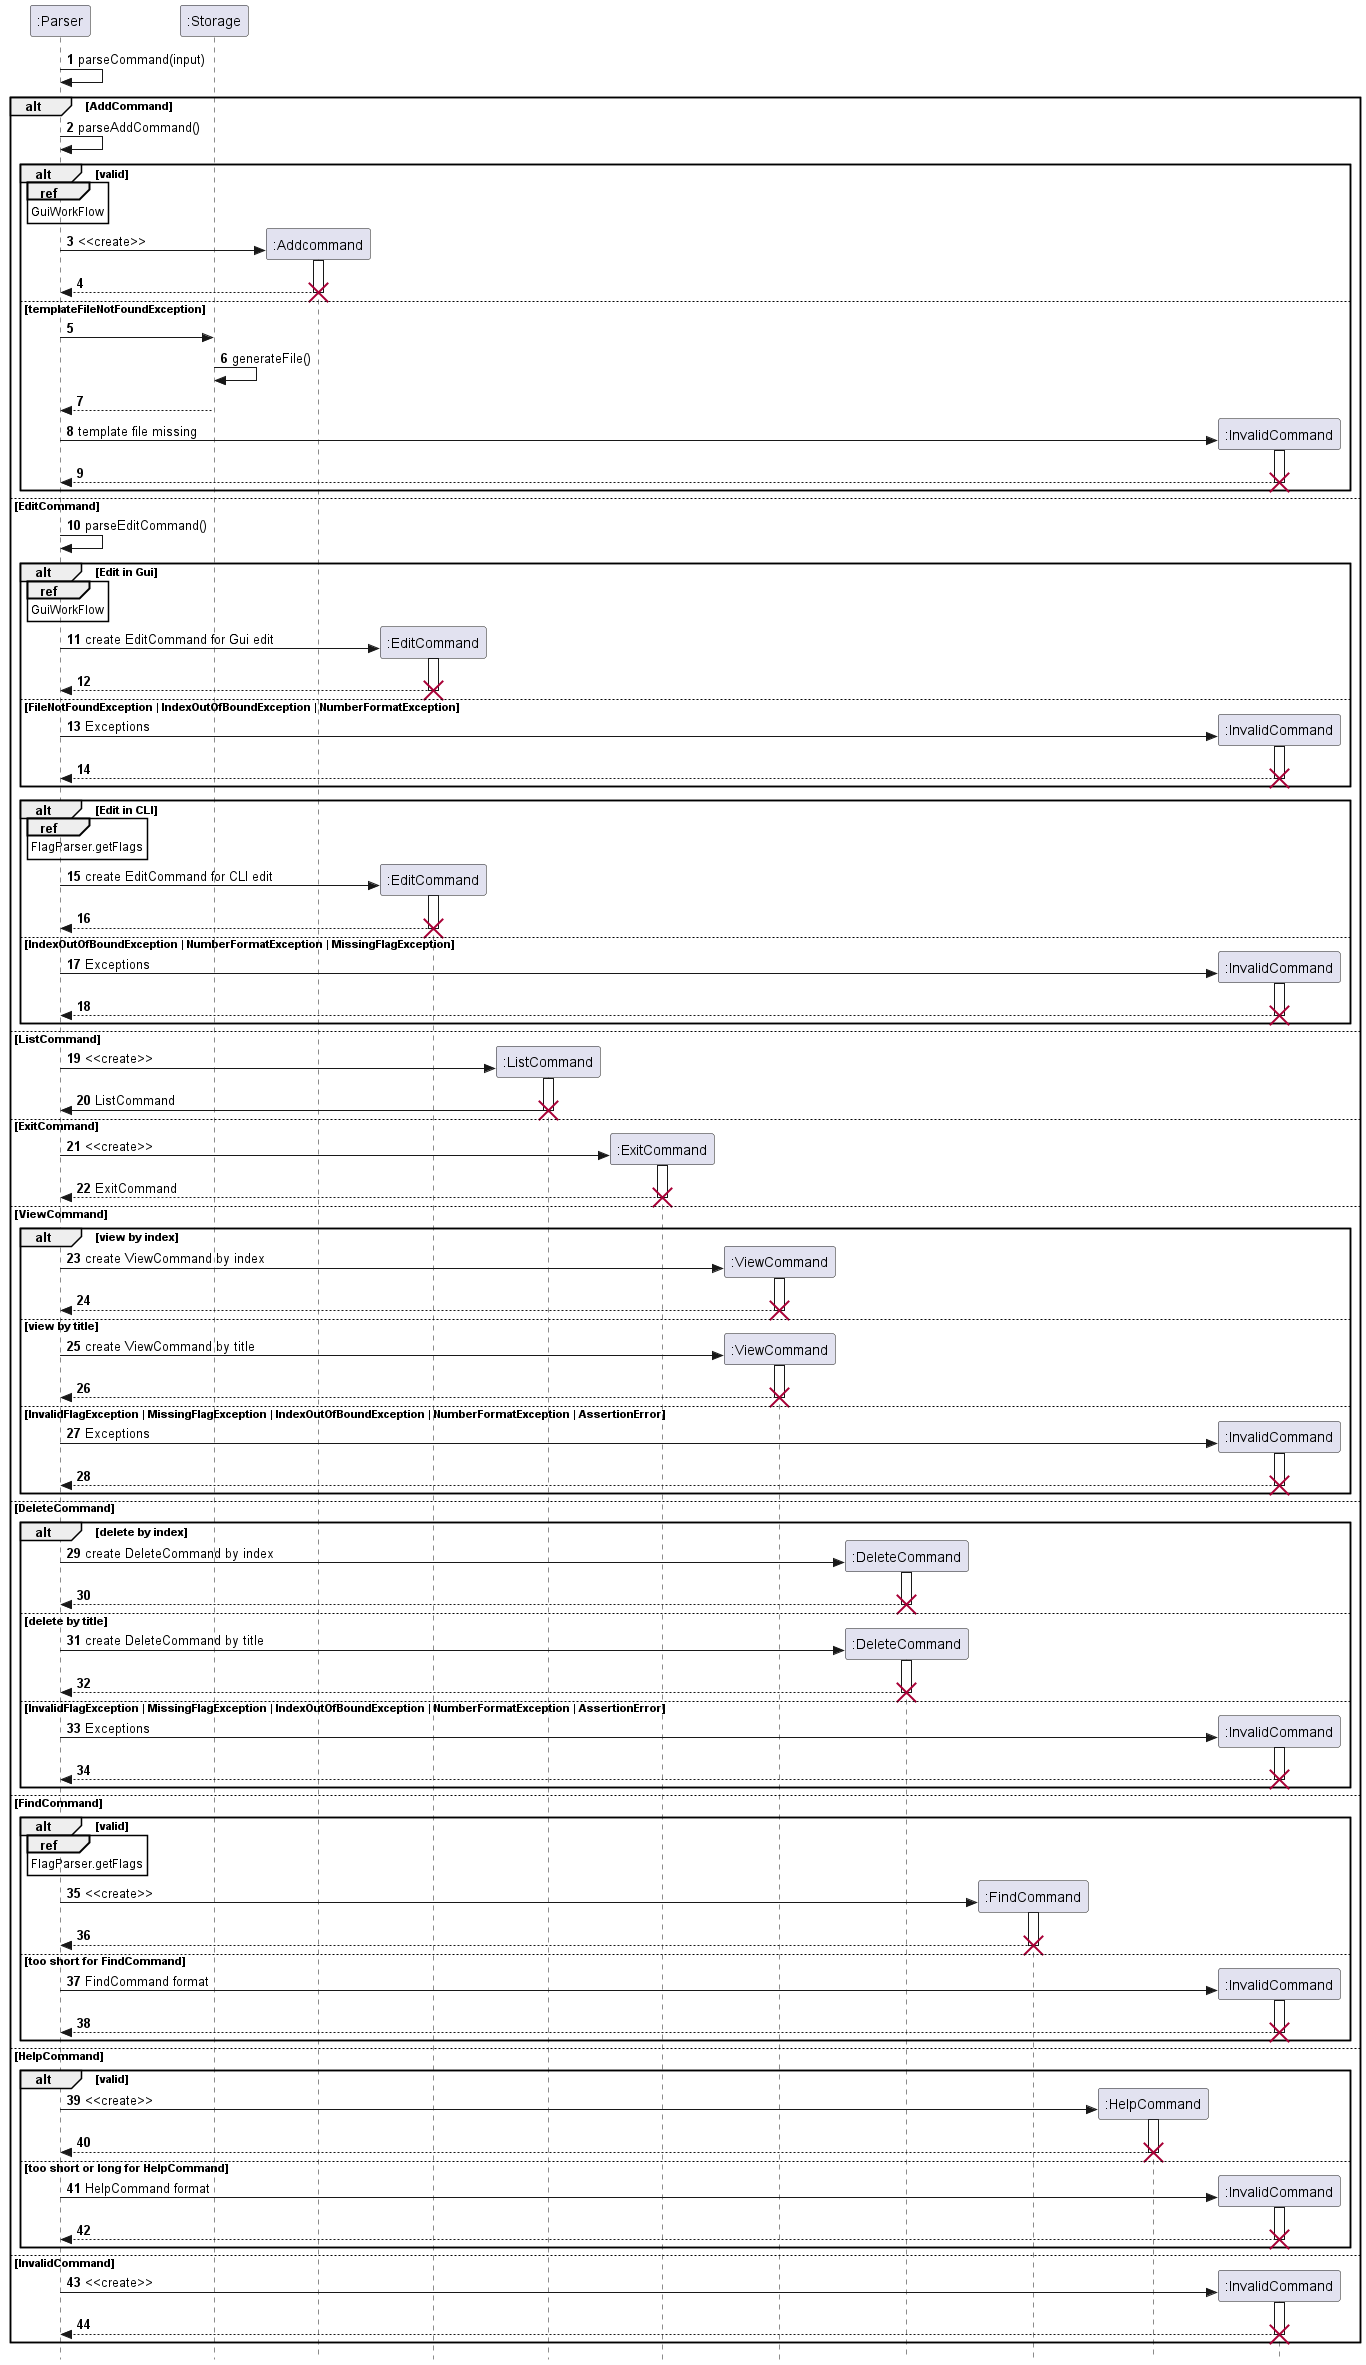

The diagram above was rendered by PlantUML. Its source (embedded in the PNG):
@startuml
skinparam Style strictuml
'skinparam SequenceMessageAlignment center
autonumber

participant ":Parser" as Parser
participant ":Storage" as Storage
participant ":InvalidCommand" as InvalidCommand
participant ":Addcommand" as AddCommand
participant ":EditCommand" as EditCommand
participant ":ListCommand" as List
participant ":ExitCommand" as Exit
participant ":ViewCommand" as ViewCommand
participant ":DeleteCommand" as DeleteCommand
participant ":FindCommand" as FindCommand
participant ":HelpCommand" as HelpCommand



participant ":InvalidCommand" as InvalidCommand

Parser -> Parser: parseCommand(input)

alt AddCommand

    Parser -> Parser: parseAddCommand()
    alt valid
    create AddCommand
    ref over Parser: GuiWorkFlow
    Parser -> AddCommand: <<create>>
    activate AddCommand
    AddCommand --> Parser:
    destroy AddCommand
    deactivate AddCommand
    else  templateFileNotFoundException
    Parser -> Storage:
    Storage -> Storage: generateFile()
    Storage --> Parser
    create InvalidCommand
    Parser -> InvalidCommand: template file missing
    activate InvalidCommand
    InvalidCommand --> Parser
    destroy InvalidCommand
    deactivate InvalidCommand
    end

else EditCommand

    Parser -> Parser: parseEditCommand()
    alt Edit in Gui
        ref over Parser: GuiWorkFlow
        create EditCommand
        Parser -> EditCommand: create EditCommand for Gui edit
        activate EditCommand
        EditCommand --> Parser:
         destroy EditCommand

        deactivate EditCommand
    else FileNotFoundException | IndexOutOfBoundException | NumberFormatException
        create InvalidCommand
        Parser -> InvalidCommand: Exceptions
        activate InvalidCommand
        InvalidCommand --> Parser:
        destroy InvalidCommand
        deactivate InvalidCommand
    end

    alt Edit in CLI
        ref over Parser: FlagParser.getFlags
        create EditCommand
        Parser -> EditCommand: create EditCommand for CLI edit
        activate EditCommand
        EditCommand --> Parser
        destroy EditCommand
        deactivate EditCommand
    else IndexOutOfBoundException | NumberFormatException | MissingFlagException
        create InvalidCommand
        Parser -> InvalidCommand: Exceptions
        activate InvalidCommand
        InvalidCommand --> Parser:
        destroy InvalidCommand
        deactivate InvalidCommand
    end

else ListCommand
    create List
    Parser -> List:<<create>>
    activate List
    List -> Parser: ListCommand
    destroy List
    deactivate List
else ExitCommand
    create Exit
    Parser -> Exit: <<create>>
    activate Exit
    Exit --> Parser: ExitCommand
    destroy Exit
    deactivate Exit
else ViewCommand

    alt view by index
        create ViewCommand
        Parser -> ViewCommand: create ViewCommand by index
        activate ViewCommand
        ViewCommand --> Parser
        destroy ViewCommand
        deactivate ViewCommand
    else view by title
        create ViewCommand
        Parser -> ViewCommand: create ViewCommand by title
        activate ViewCommand
        ViewCommand --> Parser
        destroy ViewCommand
        deactivate ViewCommand
    else InvalidFlagException | MissingFlagException | IndexOutOfBoundException | NumberFormatException | AssertionError
        create InvalidCommand
        Parser -> InvalidCommand: Exceptions
        activate InvalidCommand
        InvalidCommand --> Parser
        destroy InvalidCommand
        deactivate InvalidCommand
    end

else DeleteCommand

    alt delete by index
        create DeleteCommand
        Parser -> DeleteCommand: create DeleteCommand by index
        activate DeleteCommand
        DeleteCommand --> Parser
        destroy DeleteCommand
        deactivate DeleteCommand
    else delete by title
        create DeleteCommand
        Parser -> DeleteCommand: create DeleteCommand by title
        activate DeleteCommand
        DeleteCommand --> Parser
        destroy DeleteCommand
        deactivate DeleteCommand
    else InvalidFlagException | MissingFlagException | IndexOutOfBoundException | NumberFormatException | AssertionError
    create InvalidCommand
    Parser -> InvalidCommand: Exceptions
    activate InvalidCommand
    InvalidCommand --> Parser
    destroy InvalidCommand
    deactivate InvalidCommand
    end

else FindCommand
    alt valid
        ref over Parser: FlagParser.getFlags
        create FindCommand
        Parser -> FindCommand: <<create>>
        activate FindCommand
        FindCommand --> Parser:
        destroy FindCommand
        deactivate FindCommand
    else too short for FindCommand
    create InvalidCommand
    Parser -> InvalidCommand: FindCommand format
    activate InvalidCommand
    InvalidCommand --> Parser
    destroy InvalidCommand
    deactivate InvalidCommand
    end

else HelpCommand

    alt valid
         create HelpCommand
         Parser -> HelpCommand: <<create>>
         activate HelpCommand
         HelpCommand --> Parser:
         destroy HelpCommand
         deactivate HelpCommand
    else too short or long for HelpCommand
    create InvalidCommand
    Parser -> InvalidCommand: HelpCommand format
    activate InvalidCommand
    InvalidCommand --> Parser
    destroy InvalidCommand
    deactivate InvalidCommand
    end

else InvalidCommand
    create InvalidCommand
    Parser -> InvalidCommand: <<create>>
    activate InvalidCommand
    InvalidCommand --> Parser
    destroy InvalidCommand
    deactivate InvalidCommand
end
@enduml